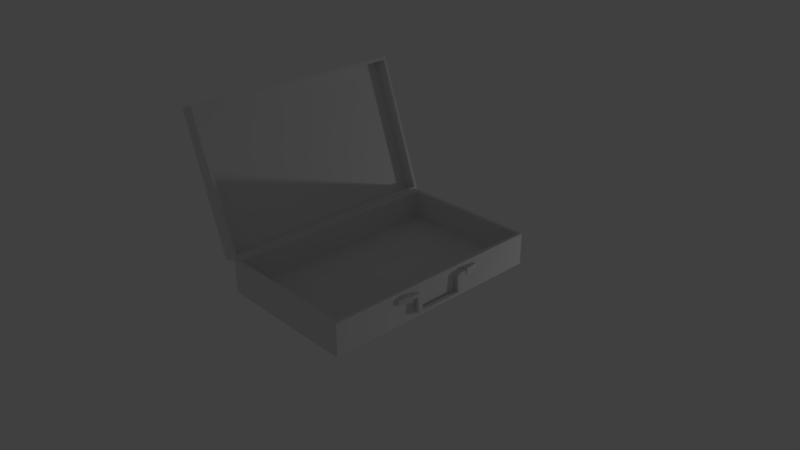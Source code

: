 # Source: breifcase.blend  (saved by Blender 2.79.0; exported with 4.5.12 LTS)
import bpy
from mathutils import Matrix  # noqa: F401  (used for matrix-valued properties, if any)

bpy.ops.wm.read_factory_settings(use_empty=True)
scene = bpy.context.scene
scene.name = 'Scene'

# ---- collections
col_collection_1 = bpy.data.collections.new('Collection 1'); scene.collection.children.link(col_collection_1)

# ---- world
world_world = bpy.data.worlds.new('World'); scene.world = world_world
world_world.color = (0.05088, 0.05088, 0.05088)
world_world.use_sun_shadow = False
world_world.sun_shadow_jitter_overblur = 0.0
world_world.cycles.sampling_method = 'MANUAL'

# ---- cameras
cam_camera = bpy.data.cameras.new('Camera')
cam_camera.clip_end = 100.0
cam_camera.lens = 35.0
cam_camera.sensor_width = 32.0
cam_camera.sensor_height = 18.0
cam_camera.ortho_scale = 7.314
cam_camera.dof.focus_distance = 0.0
cam_camera.dof.aperture_fstop = 128.0

# ---- lights
light_lamp = bpy.data.lights.new('Lamp', 'POINT')
light_lamp.transmission_factor = 0.0
light_lamp.cutoff_distance = 30.0
light_lamp.energy = 100.0
light_lamp.shadow_buffer_clip_start = 1.001
light_lamp.shadow_soft_size = 0.1
light_lamp.shadow_maximum_resolution = 0.006
light_lamp.use_absolute_resolution = True

# ---- meshes
me_cube_007 = bpy.data.meshes.new('Cube.007')
me_cube_007.from_pydata([(0.9865, -0.05202, 0.2402), (0.9865, -0.1469, 0.2402), (0.986, -0.06436, 0.448), (0.986, -0.1345, 0.448), (1.072, -0.05202, 0.2402), (1.072, -0.1469, 0.2402), (1.032, -0.06436, 0.448), (1.032, -0.1345, 0.448)], [], [(0, 1, 3, 2), (2, 3, 7, 6), (6, 7, 5, 4), (4, 5, 1, 0), (2, 6, 4, 0), (7, 3, 1, 5)])
me_cube_007.use_remesh_preserve_volume = False
me_cube_007.use_remesh_preserve_attributes = False
me_cube_007.use_mirror_vertex_groups = False
me_cube_007.update()
me_cube_006 = bpy.data.meshes.new('Cube.006')
me_cube_006.from_pydata([(0.9865, -0.1469, -0.6991), (0.9865, -0.05202, -0.6991), (0.986, -0.1345, -0.9069), (0.986, -0.06436, -0.9069), (1.072, -0.1469, -0.6991), (1.072, -0.05202, -0.6991), (1.032, -0.1345, -0.9069), (1.032, -0.06436, -0.9069)], [], [(0, 1, 3, 2), (2, 3, 7, 6), (6, 7, 5, 4), (4, 5, 1, 0), (2, 6, 4, 0), (7, 3, 1, 5)])
me_cube_006.use_remesh_preserve_volume = False
me_cube_006.use_remesh_preserve_attributes = False
me_cube_006.use_mirror_vertex_groups = False
me_cube_006.update()
me_cube_004 = bpy.data.meshes.new('Cube.004')
me_cube_004.from_pydata([(1.013, -0.3279, 0.08814), (1.075, -0.3246, 0.08814), (1.013, -0.3279, -0.5366), (1.075, -0.3246, -0.5366), (1.015, -0.3775, 0.08814), (1.078, -0.3742, 0.08814), (1.015, -0.3775, -0.5366), (1.078, -0.3742, -0.5366), (1.013, -0.3279, 0.1565), (1.075, -0.3246, 0.1565), (1.075, -0.3246, -0.605), (1.013, -0.3279, -0.605), (1.015, -0.3635, -0.5845), (1.078, -0.3602, -0.5845), (1.078, -0.3606, 0.1333), (1.015, -0.3639, 0.1333), (1.002, -0.1234, 0.08814), (1.064, -0.1201, 0.08814), (1.064, -0.1201, -0.5366), (1.002, -0.1234, -0.5366), (1.002, -0.1234, 0.1565), (1.064, -0.1201, 0.1565), (1.064, -0.1201, -0.605), (1.002, -0.1234, -0.605), (0.9993, -0.08692, 0.1056), (1.062, -0.08364, 0.1056), (1.062, -0.08398, -0.5591), (0.9993, -0.08726, -0.5591), (0.9993, -0.07392, 0.1565), (1.062, -0.07064, 0.1565), (1.062, -0.07064, -0.605), (0.9993, -0.07392, -0.605), (1.002, -0.1234, 0.2729), (1.064, -0.1201, 0.2729), (1.064, -0.1201, -0.7214), (1.002, -0.1234, -0.7214), (0.9993, -0.07392, 0.2729), (1.062, -0.07064, 0.2729), (1.062, -0.07064, -0.7214), (0.9993, -0.07392, -0.7214)], [], [(0, 1, 3, 2), (0, 4, 15, 8), (6, 7, 5, 4), (8, 9, 21, 20), (2, 6, 4, 0), (7, 3, 1, 5), (11, 10, 13, 12), (15, 14, 9, 8), (7, 6, 12, 13), (6, 2, 11, 12), (5, 1, 9, 14), (4, 5, 14, 15), (3, 7, 13, 10), (1, 0, 16, 17), (19, 18, 26, 27), (22, 23, 35, 34), (9, 1, 17, 21), (10, 11, 23, 22), (0, 8, 20, 16), (3, 10, 22, 18), (11, 2, 19, 23), (2, 3, 18, 19), (25, 24, 28, 29), (27, 26, 30, 31), (23, 19, 27, 31), (16, 20, 28, 24), (30, 22, 34, 38), (17, 16, 24, 25), (18, 22, 30, 26), (21, 17, 25, 29), (34, 35, 39, 38), (32, 33, 37, 36), (21, 29, 37, 33), (31, 30, 38, 39), (28, 20, 32, 36), (23, 31, 39, 35), (20, 21, 33, 32), (29, 28, 36, 37)])
me_cube_004.use_remesh_preserve_volume = False
me_cube_004.use_remesh_preserve_attributes = False
me_cube_004.use_mirror_vertex_groups = False
me_cube_004.update()
me_cube_003 = bpy.data.meshes.new('Cube.003')
me_cube_003.from_pydata([(-1.886, 1.824, 1.379), (-1.684, 1.898, 1.379), (-1.886, 1.824, -1.844), (-1.684, 1.898, -1.844), (-1.202, -0.05509, 1.379), (-1.0, 0.01853, 1.379), (-1.202, -0.05509, -1.844), (-1.0, 0.01853, -1.844), (-1.667, 1.851, 1.329), (-1.667, 1.851, -1.794), (-1.017, 0.06551, -1.794), (-1.017, 0.06551, 1.329), (-1.835, 1.79, 1.329), (-1.835, 1.79, -1.794), (-1.185, 0.004361, -1.794), (-1.185, 0.004361, 1.329), (-1.0, -0.4411, 1.379), (-1.0, 0.01853, 1.379), (-1.0, -0.4411, -1.844), (-1.0, 0.01853, -1.844), (1.0, -0.4411, 1.379), (1.0, 0.01853, 1.379), (1.0, -0.4411, -1.844), (1.0, 0.01853, -1.844), (-0.95, 0.01853, 1.329), (-0.95, 0.01853, -1.794), (0.95, 0.01853, -1.794), (0.95, 0.01853, 1.329), (-0.95, -0.4047, 1.329), (-0.95, -0.4047, -1.794), (0.95, -0.4047, -1.794), (0.95, -0.4047, 1.329)], [], [(0, 1, 3, 2), (2, 3, 7, 6), (6, 7, 5, 4), (4, 5, 1, 0), (2, 6, 4, 0), (5, 7, 10, 11), (8, 11, 15, 12), (3, 1, 8, 9), (1, 5, 11, 8), (7, 3, 9, 10), (14, 13, 12, 15), (10, 9, 13, 14), (11, 10, 14, 15), (9, 8, 12, 13), (16, 17, 19, 18), (18, 19, 23, 22), (22, 23, 21, 20), (20, 21, 17, 16), (18, 22, 20, 16), (21, 23, 26, 27), (24, 27, 31, 28), (19, 17, 24, 25), (17, 21, 27, 24), (23, 19, 25, 26), (30, 29, 28, 31), (26, 25, 29, 30), (27, 26, 30, 31), (25, 24, 28, 29)])
me_cube_003.use_remesh_preserve_volume = False
me_cube_003.use_remesh_preserve_attributes = False
me_cube_003.use_mirror_vertex_groups = False
me_cube_003.update()

# ---- objects
ob_lhandleholder = bpy.data.objects.new('LHandleHolder', me_cube_007)
ob_rhandleholder = bpy.data.objects.new('RHandleHolder', me_cube_006)
ob_handle = bpy.data.objects.new('Handle', me_cube_004)
ob_case = bpy.data.objects.new('Case', me_cube_003)
ob_lamp = bpy.data.objects.new('Lamp', light_lamp)
ob_camera = bpy.data.objects.new('Camera', cam_camera)

# ---- transforms, parenting, visibility, modifiers, constraints
ob_lhandleholder.location = (0.0, 0.0, 0.0)
ob_lhandleholder.rotation_euler = (1.571, -0.0, 0.0)
ob_lhandleholder.lineart.crease_threshold = 0.0
ob_rhandleholder.location = (0.0, 0.0, 0.0)
ob_rhandleholder.rotation_euler = (1.571, -0.0, 0.0)
ob_rhandleholder.lineart.crease_threshold = 0.0
ob_handle.location = (0.0, 0.0, 0.0)
ob_handle.rotation_euler = (1.571, -0.0, 0.0)
ob_handle.lineart.crease_threshold = 0.0
ob_case.location = (0.0, 0.0, 0.0)
ob_case.rotation_euler = (1.571, -0.0, 0.0)
ob_case.lineart.crease_threshold = 0.0
ob_lamp.location = (4.076, 5.916, -1.209)
ob_lamp.rotation_euler = (-0.7412, 1.871, 0.1875)
ob_lamp.lock_rotations_4d = False
ob_lamp.empty_display_type = 'ARROWS'
ob_lamp.color = (0.0, 0.0, 0.0, 0.0)
ob_lamp.lineart.crease_threshold = 0.0
ob_camera.location = (7.481, -6.508, 5.344)
ob_camera.rotation_euler = (1.109, 0.0, 0.8149)
ob_camera.lock_rotations_4d = False
ob_camera.empty_display_type = 'ARROWS'
ob_camera.color = (0.0, 0.0, 0.0, 0.0)
ob_camera.display_type = 'WIRE'
ob_camera.lineart.crease_threshold = 0.0

# ---- collection membership
col_collection_1.objects.link(ob_lhandleholder)
col_collection_1.objects.link(ob_rhandleholder)
col_collection_1.objects.link(ob_handle)
col_collection_1.objects.link(ob_case)
col_collection_1.objects.link(ob_lamp)
col_collection_1.objects.link(ob_camera)

# ---- scene / render settings (as saved in the file)
scene.camera = ob_camera
scene.frame_start = 1; scene.frame_end = 250; scene.frame_set(87)
scene.render.engine = 'BLENDER_EEVEE_NEXT'
scene.render.resolution_percentage = 50
scene.render.dither_intensity = 0.0
scene.cycles.use_denoising = False
scene.cycles.samples = 128
scene.cycles.sampling_pattern = 'TABULATED_SOBOL'
scene.cycles.use_adaptive_sampling = False
scene.cycles.use_light_tree = False
scene.cycles.blur_glossy = 0.0
scene.cycles.sample_clamp_indirect = 0.0
scene.view_settings.view_transform = 'Standard'
bpy.context.view_layer.update()
